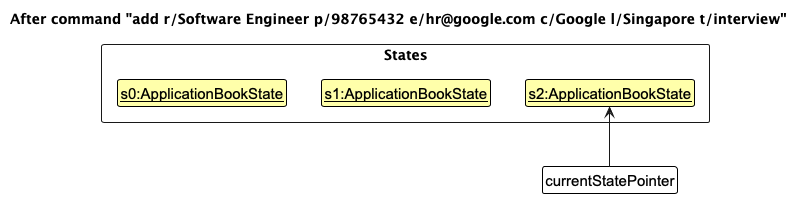

The diagram above was rendered by PlantUML. Its source (embedded in the PNG):
@startuml
!include style.puml
skinparam ClassFontColor #000000
skinparam ClassBorderColor #000000
skinparam ClassBackgroundColor #FFFFAA

title After command "add r/Software Engineer p/98765432 e/hr@google.com c/Google l/Singapore t/interview"

package States <<rectangle>> {
    class State1 as "<u>s0:ApplicationBookState</u>"
    class State2 as "<u>s1:ApplicationBookState</u>"
    class State3 as "<u>s2:ApplicationBookState</u>"
}

State1 -[hidden]right-> State2
State2 -[hidden]right-> State3

class Pointer as "currentStatePointer" #FFFFFF

Pointer -up-> State3
@enduml